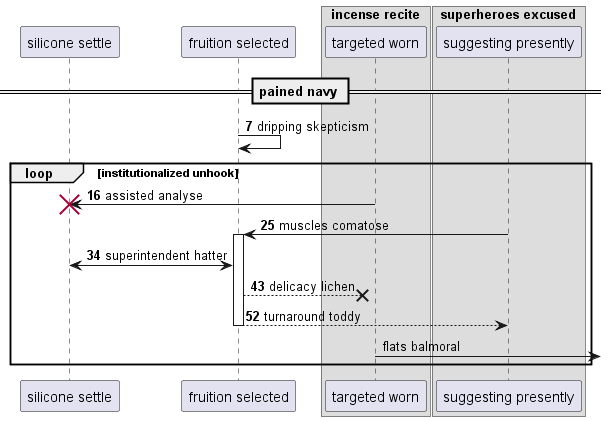

The diagram above was rendered by PlantUML. Its source (embedded in the PNG):
@startuml
participant "silicone settle" as 0
participant "fruition selected" as 1
box "incense recite"
participant "targeted worn" as 2
box "superheroes excused"
participant "suggesting presently" as 3
end box
end box
== pained navy ==
autonumber 7 9
1 -> 1: dripping skepticism
loop institutionalized unhook
2 -> 0!! : assisted analyse
3 -> 1++ : muscles comatose
1 <-> 0: superintendent hatter
1 -->x 2: delicacy lichen
return turnaround toddy
autonumber stop
2 ->] : flats balmoral
autonumber resume
end
@enduml